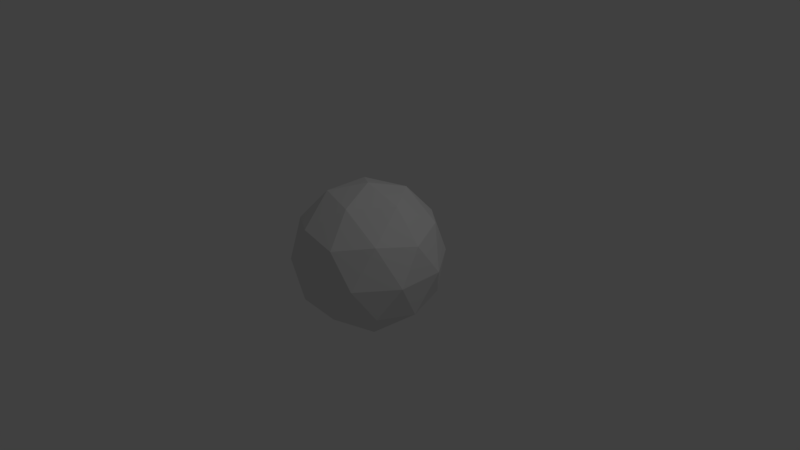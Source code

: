 # Source: planet.blend  (saved by Blender 2.78.0; exported with 4.5.12 LTS)
import bpy
from mathutils import Matrix  # noqa: F401  (used for matrix-valued properties, if any)

bpy.ops.wm.read_factory_settings(use_empty=True)
scene = bpy.context.scene
scene.name = 'Scene'

# ---- collections
col_collection_1 = bpy.data.collections.new('Collection 1'); scene.collection.children.link(col_collection_1)

# ---- world
world_world = bpy.data.worlds.new('World'); scene.world = world_world
world_world.color = (0.05088, 0.05088, 0.05088)
world_world.use_sun_shadow = False
world_world.sun_shadow_jitter_overblur = 0.0
world_world.cycles.sampling_method = 'MANUAL'

# ---- cameras
cam_camera = bpy.data.cameras.new('Camera')
cam_camera.clip_end = 100.0
cam_camera.lens = 35.0
cam_camera.sensor_width = 32.0
cam_camera.sensor_height = 18.0
cam_camera.ortho_scale = 7.314
cam_camera.dof.focus_distance = 0.0
cam_camera.dof.aperture_fstop = 128.0

# ---- lights
light_lamp = bpy.data.lights.new('Lamp', 'POINT')
light_lamp.transmission_factor = 0.0
light_lamp.cutoff_distance = 30.0
light_lamp.energy = 100.0
light_lamp.shadow_buffer_clip_start = 1.001
light_lamp.shadow_soft_size = 0.1
light_lamp.shadow_maximum_resolution = 0.006
light_lamp.use_absolute_resolution = True

# ---- meshes
me_icosphere = bpy.data.meshes.new('Icosphere')
me_icosphere.from_pydata([(0.0, 0.0, -1.0), (0.7236, -0.5257, -0.4472), (-0.2764, -0.8506, -0.4472), (-0.8944, 0.0, -0.4472), (-0.2764, 0.8506, -0.4472), (0.7236, 0.5257, -0.4472), (0.2764, -0.8506, 0.4472), (-0.7236, -0.5257, 0.4472), (-0.7236, 0.5257, 0.4472), (0.2764, 0.8506, 0.4472), (0.8944, 0.0, 0.4472), (0.0, 0.0, 1.0), (-0.1625, -0.5, -0.8507), (0.4253, -0.309, -0.8507), (0.2629, -0.809, -0.5257), (0.8506, 0.0, -0.5257), (0.4253, 0.309, -0.8507), (-0.5257, 0.0, -0.8507), (-0.6882, -0.5, -0.5257), (-0.1625, 0.5, -0.8507), (-0.6882, 0.5, -0.5257), (0.2629, 0.809, -0.5257), (0.9511, -0.309, 0.0), (0.9511, 0.309, 0.0), (0.0, -1.0, 0.0), (0.5878, -0.809, 0.0), (-0.9511, -0.309, 0.0), (-0.5878, -0.809, 0.0), (-0.5878, 0.809, 0.0), (-0.9511, 0.309, 0.0), (0.5878, 0.809, 0.0), (0.0, 1.0, 0.0), (0.6882, -0.5, 0.5257), (-0.2629, -0.809, 0.5257), (-0.8506, 0.0, 0.5257), (-0.2629, 0.809, 0.5257), (0.6882, 0.5, 0.5257), (0.1625, -0.5, 0.8507), (0.5257, 0.0, 0.8507), (-0.4253, -0.309, 0.8507), (-0.4253, 0.309, 0.8507), (0.1625, 0.5, 0.8507)], [], [(0, 13, 12), (1, 13, 15), (0, 12, 17), (0, 17, 19), (0, 19, 16), (1, 15, 22), (2, 14, 24), (3, 18, 26), (4, 20, 28), (5, 21, 30), (1, 22, 25), (2, 24, 27), (3, 26, 29), (4, 28, 31), (5, 30, 23), (6, 32, 37), (7, 33, 39), (8, 34, 40), (9, 35, 41), (10, 36, 38), (38, 41, 11), (38, 36, 41), (36, 9, 41), (41, 40, 11), (41, 35, 40), (35, 8, 40), (40, 39, 11), (40, 34, 39), (34, 7, 39), (39, 37, 11), (39, 33, 37), (33, 6, 37), (37, 38, 11), (37, 32, 38), (32, 10, 38), (23, 36, 10), (23, 30, 36), (30, 9, 36), (31, 35, 9), (31, 28, 35), (28, 8, 35), (29, 34, 8), (29, 26, 34), (26, 7, 34), (27, 33, 7), (27, 24, 33), (24, 6, 33), (25, 32, 6), (25, 22, 32), (22, 10, 32), (30, 31, 9), (30, 21, 31), (21, 4, 31), (28, 29, 8), (28, 20, 29), (20, 3, 29), (26, 27, 7), (26, 18, 27), (18, 2, 27), (24, 25, 6), (24, 14, 25), (14, 1, 25), (22, 23, 10), (22, 15, 23), (15, 5, 23), (16, 21, 5), (16, 19, 21), (19, 4, 21), (19, 20, 4), (19, 17, 20), (17, 3, 20), (17, 18, 3), (17, 12, 18), (12, 2, 18), (15, 16, 5), (15, 13, 16), (13, 0, 16), (12, 14, 2), (12, 13, 14), (13, 1, 14)])
me_icosphere.use_remesh_preserve_volume = False
me_icosphere.use_remesh_preserve_attributes = False
me_icosphere.use_mirror_vertex_groups = False
me_icosphere.update()

# ---- objects
ob_icosphere = bpy.data.objects.new('Icosphere', me_icosphere)
ob_lamp = bpy.data.objects.new('Lamp', light_lamp)
ob_camera = bpy.data.objects.new('Camera', cam_camera)

# ---- transforms, parenting, visibility, modifiers, constraints
ob_icosphere.location = (0.0, 0.0, 0.0)
ob_icosphere.lineart.crease_threshold = 0.0
ob_lamp.location = (4.076, 1.005, 5.904)
ob_lamp.rotation_euler = (0.6503, 0.05522, 1.866)
ob_lamp.lock_rotations_4d = False
ob_lamp.empty_display_type = 'ARROWS'
ob_lamp.color = (0.0, 0.0, 0.0, 0.0)
ob_lamp.lineart.crease_threshold = 0.0
ob_camera.location = (7.481, -6.508, 5.344)
ob_camera.rotation_euler = (1.109, 0.0, 0.8149)
ob_camera.lock_rotations_4d = False
ob_camera.empty_display_type = 'ARROWS'
ob_camera.color = (0.0, 0.0, 0.0, 0.0)
ob_camera.display_type = 'WIRE'
ob_camera.lineart.crease_threshold = 0.0

# ---- collection membership
col_collection_1.objects.link(ob_icosphere)
col_collection_1.objects.link(ob_lamp)
col_collection_1.objects.link(ob_camera)

# ---- scene / render settings (as saved in the file)
scene.camera = ob_camera
scene.frame_start = 1; scene.frame_end = 250; scene.frame_set(1)
scene.render.engine = 'BLENDER_EEVEE_NEXT'
scene.render.resolution_percentage = 50
scene.render.dither_intensity = 0.0
scene.cycles.use_denoising = False
scene.cycles.samples = 128
scene.cycles.sampling_pattern = 'TABULATED_SOBOL'
scene.cycles.light_sampling_threshold = 0.0
scene.cycles.use_adaptive_sampling = False
scene.cycles.use_light_tree = False
scene.cycles.blur_glossy = 0.0
scene.cycles.sample_clamp_indirect = 0.0
scene.view_settings.view_transform = 'Standard'
bpy.context.view_layer.update()
